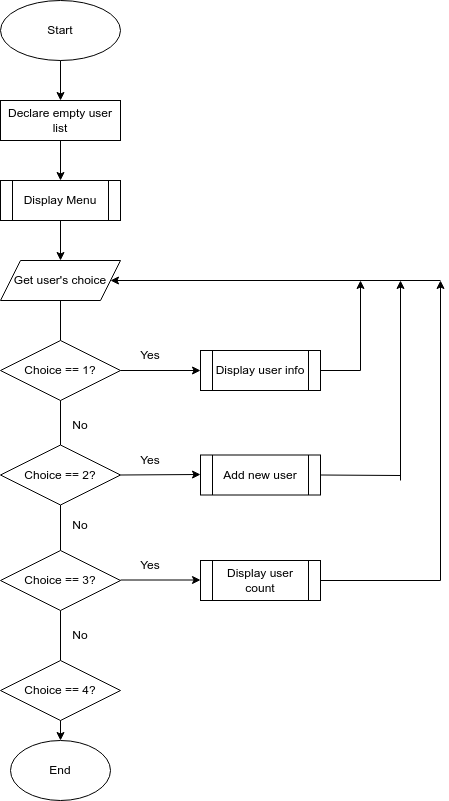

The diagram above was exported from draw.io. Its source (the exported page's mxGraphModel, read from the mxfile embedded in the PNG):
<mxGraphModel dx="631" dy="1934" grid="1" gridSize="10" guides="1" tooltips="1" connect="1" arrows="1" fold="1" page="1" pageScale="1" pageWidth="827" pageHeight="1169" math="0" shadow="0">
  <root>
    <mxCell id="WIyWlLk6GJQsqaUBKTNV-0" />
    <mxCell id="WIyWlLk6GJQsqaUBKTNV-1" parent="WIyWlLk6GJQsqaUBKTNV-0" />
    <mxCell id="rKds6SGLMQkbeF-fFXiF-0" value="Start" style="ellipse;whiteSpace=wrap;html=1;" parent="WIyWlLk6GJQsqaUBKTNV-1" vertex="1">
      <mxGeometry x="160" y="-20" width="120" height="60" as="geometry" />
    </mxCell>
    <mxCell id="rKds6SGLMQkbeF-fFXiF-1" value="" style="endArrow=classic;html=1;rounded=0;exitX=0.5;exitY=1;exitDx=0;exitDy=0;" parent="WIyWlLk6GJQsqaUBKTNV-1" source="rKds6SGLMQkbeF-fFXiF-0" edge="1">
      <mxGeometry width="50" height="50" relative="1" as="geometry">
        <mxPoint x="130" y="260" as="sourcePoint" />
        <mxPoint x="220" y="80" as="targetPoint" />
      </mxGeometry>
    </mxCell>
    <mxCell id="rKds6SGLMQkbeF-fFXiF-2" value="Declare empty user list" style="rounded=0;whiteSpace=wrap;html=1;" parent="WIyWlLk6GJQsqaUBKTNV-1" vertex="1">
      <mxGeometry x="160" y="80" width="120" height="40" as="geometry" />
    </mxCell>
    <mxCell id="rKds6SGLMQkbeF-fFXiF-3" value="" style="endArrow=classic;html=1;rounded=0;exitX=0.5;exitY=1;exitDx=0;exitDy=0;" parent="WIyWlLk6GJQsqaUBKTNV-1" source="rKds6SGLMQkbeF-fFXiF-2" target="rKds6SGLMQkbeF-fFXiF-4" edge="1">
      <mxGeometry width="50" height="50" relative="1" as="geometry">
        <mxPoint x="130" y="250" as="sourcePoint" />
        <mxPoint x="350" y="120" as="targetPoint" />
      </mxGeometry>
    </mxCell>
    <mxCell id="rKds6SGLMQkbeF-fFXiF-4" value="Display Menu" style="shape=process;whiteSpace=wrap;html=1;backgroundOutline=1;" parent="WIyWlLk6GJQsqaUBKTNV-1" vertex="1">
      <mxGeometry x="160" y="160" width="120" height="40" as="geometry" />
    </mxCell>
    <mxCell id="rKds6SGLMQkbeF-fFXiF-7" value="" style="endArrow=classic;html=1;rounded=0;exitX=0.5;exitY=1;exitDx=0;exitDy=0;" parent="WIyWlLk6GJQsqaUBKTNV-1" source="rKds6SGLMQkbeF-fFXiF-4" target="rKds6SGLMQkbeF-fFXiF-8" edge="1">
      <mxGeometry width="50" height="50" relative="1" as="geometry">
        <mxPoint x="220" y="360" as="sourcePoint" />
        <mxPoint x="220" y="400" as="targetPoint" />
      </mxGeometry>
    </mxCell>
    <mxCell id="rKds6SGLMQkbeF-fFXiF-8" value="Get user's choice" style="shape=parallelogram;perimeter=parallelogramPerimeter;whiteSpace=wrap;html=1;fixedSize=1;" parent="WIyWlLk6GJQsqaUBKTNV-1" vertex="1">
      <mxGeometry x="160" y="240" width="120" height="40" as="geometry" />
    </mxCell>
    <mxCell id="rKds6SGLMQkbeF-fFXiF-20" value="" style="endArrow=none;html=1;rounded=0;exitX=0.5;exitY=1;exitDx=0;exitDy=0;" parent="WIyWlLk6GJQsqaUBKTNV-1" source="rKds6SGLMQkbeF-fFXiF-8" target="rKds6SGLMQkbeF-fFXiF-21" edge="1">
      <mxGeometry width="50" height="50" relative="1" as="geometry">
        <mxPoint x="130" y="300" as="sourcePoint" />
        <mxPoint x="220" y="320" as="targetPoint" />
      </mxGeometry>
    </mxCell>
    <mxCell id="rKds6SGLMQkbeF-fFXiF-21" value="Choice == 1?" style="rhombus;whiteSpace=wrap;html=1;" parent="WIyWlLk6GJQsqaUBKTNV-1" vertex="1">
      <mxGeometry x="160" y="320" width="120" height="60" as="geometry" />
    </mxCell>
    <mxCell id="rKds6SGLMQkbeF-fFXiF-25" value="" style="endArrow=none;html=1;rounded=0;exitX=0.5;exitY=1;exitDx=0;exitDy=0;" parent="WIyWlLk6GJQsqaUBKTNV-1" source="rKds6SGLMQkbeF-fFXiF-28" target="rKds6SGLMQkbeF-fFXiF-26" edge="1">
      <mxGeometry width="50" height="50" relative="1" as="geometry">
        <mxPoint x="30" y="100" as="sourcePoint" />
        <mxPoint x="230" y="330" as="targetPoint" />
      </mxGeometry>
    </mxCell>
    <mxCell id="rKds6SGLMQkbeF-fFXiF-26" value="Choice == 4?" style="rhombus;whiteSpace=wrap;html=1;" parent="WIyWlLk6GJQsqaUBKTNV-1" vertex="1">
      <mxGeometry x="160" y="640" width="120" height="60" as="geometry" />
    </mxCell>
    <mxCell id="rKds6SGLMQkbeF-fFXiF-27" value="" style="endArrow=none;html=1;rounded=0;exitX=0.5;exitY=1;exitDx=0;exitDy=0;" parent="WIyWlLk6GJQsqaUBKTNV-1" source="rKds6SGLMQkbeF-fFXiF-30" target="rKds6SGLMQkbeF-fFXiF-28" edge="1">
      <mxGeometry width="50" height="50" relative="1" as="geometry">
        <mxPoint x="70" y="190" as="sourcePoint" />
        <mxPoint x="240" y="340" as="targetPoint" />
      </mxGeometry>
    </mxCell>
    <mxCell id="rKds6SGLMQkbeF-fFXiF-28" value="Choice == 3?" style="rhombus;whiteSpace=wrap;html=1;" parent="WIyWlLk6GJQsqaUBKTNV-1" vertex="1">
      <mxGeometry x="160" y="530" width="120" height="60" as="geometry" />
    </mxCell>
    <mxCell id="rKds6SGLMQkbeF-fFXiF-29" value="" style="endArrow=none;html=1;rounded=0;exitX=0.5;exitY=1;exitDx=0;exitDy=0;" parent="WIyWlLk6GJQsqaUBKTNV-1" source="rKds6SGLMQkbeF-fFXiF-21" target="rKds6SGLMQkbeF-fFXiF-30" edge="1">
      <mxGeometry width="50" height="50" relative="1" as="geometry">
        <mxPoint x="340" y="80" as="sourcePoint" />
        <mxPoint x="340" y="120" as="targetPoint" />
      </mxGeometry>
    </mxCell>
    <mxCell id="rKds6SGLMQkbeF-fFXiF-30" value="Choice == 2?" style="rhombus;whiteSpace=wrap;html=1;" parent="WIyWlLk6GJQsqaUBKTNV-1" vertex="1">
      <mxGeometry x="160" y="424.5" width="120" height="60" as="geometry" />
    </mxCell>
    <mxCell id="rKds6SGLMQkbeF-fFXiF-31" value="" style="endArrow=classic;html=1;rounded=0;exitX=1;exitY=0.5;exitDx=0;exitDy=0;" parent="WIyWlLk6GJQsqaUBKTNV-1" source="rKds6SGLMQkbeF-fFXiF-21" edge="1">
      <mxGeometry width="50" height="50" relative="1" as="geometry">
        <mxPoint x="130" y="290" as="sourcePoint" />
        <mxPoint x="360" y="350" as="targetPoint" />
      </mxGeometry>
    </mxCell>
    <mxCell id="rKds6SGLMQkbeF-fFXiF-32" value="" style="endArrow=classic;html=1;rounded=0;exitX=1;exitY=0.5;exitDx=0;exitDy=0;" parent="WIyWlLk6GJQsqaUBKTNV-1" edge="1">
      <mxGeometry width="50" height="50" relative="1" as="geometry">
        <mxPoint x="280" y="559.5" as="sourcePoint" />
        <mxPoint x="360" y="559.5" as="targetPoint" />
      </mxGeometry>
    </mxCell>
    <mxCell id="rKds6SGLMQkbeF-fFXiF-33" value="" style="endArrow=classic;html=1;rounded=0;exitX=1;exitY=0.5;exitDx=0;exitDy=0;" parent="WIyWlLk6GJQsqaUBKTNV-1" source="rKds6SGLMQkbeF-fFXiF-30" edge="1">
      <mxGeometry width="50" height="50" relative="1" as="geometry">
        <mxPoint x="310" y="430" as="sourcePoint" />
        <mxPoint x="360" y="454" as="targetPoint" />
      </mxGeometry>
    </mxCell>
    <mxCell id="rKds6SGLMQkbeF-fFXiF-35" value="" style="endArrow=classic;html=1;rounded=0;exitX=0.5;exitY=1;exitDx=0;exitDy=0;entryX=0.5;entryY=0;entryDx=0;entryDy=0;" parent="WIyWlLk6GJQsqaUBKTNV-1" source="rKds6SGLMQkbeF-fFXiF-26" target="rKds6SGLMQkbeF-fFXiF-47" edge="1">
      <mxGeometry width="50" height="50" relative="1" as="geometry">
        <mxPoint x="340" y="500" as="sourcePoint" />
        <mxPoint x="340" y="680" as="targetPoint" />
      </mxGeometry>
    </mxCell>
    <mxCell id="rKds6SGLMQkbeF-fFXiF-36" value="Add new user" style="shape=process;whiteSpace=wrap;html=1;backgroundOutline=1;" parent="WIyWlLk6GJQsqaUBKTNV-1" vertex="1">
      <mxGeometry x="360" y="434.5" width="120" height="40" as="geometry" />
    </mxCell>
    <mxCell id="rKds6SGLMQkbeF-fFXiF-38" value="Display user count" style="shape=process;whiteSpace=wrap;html=1;backgroundOutline=1;" parent="WIyWlLk6GJQsqaUBKTNV-1" vertex="1">
      <mxGeometry x="360" y="540" width="120" height="40" as="geometry" />
    </mxCell>
    <mxCell id="rKds6SGLMQkbeF-fFXiF-39" value="Display user info" style="shape=process;whiteSpace=wrap;html=1;backgroundOutline=1;" parent="WIyWlLk6GJQsqaUBKTNV-1" vertex="1">
      <mxGeometry x="360" y="330" width="120" height="40" as="geometry" />
    </mxCell>
    <mxCell id="rKds6SGLMQkbeF-fFXiF-40" value="" style="endArrow=none;html=1;rounded=0;exitX=1;exitY=0.5;exitDx=0;exitDy=0;" parent="WIyWlLk6GJQsqaUBKTNV-1" source="rKds6SGLMQkbeF-fFXiF-39" edge="1">
      <mxGeometry width="50" height="50" relative="1" as="geometry">
        <mxPoint x="340" y="390" as="sourcePoint" />
        <mxPoint x="520" y="350" as="targetPoint" />
      </mxGeometry>
    </mxCell>
    <mxCell id="rKds6SGLMQkbeF-fFXiF-41" value="" style="endArrow=none;html=1;rounded=0;exitX=1;exitY=0.5;exitDx=0;exitDy=0;" parent="WIyWlLk6GJQsqaUBKTNV-1" source="rKds6SGLMQkbeF-fFXiF-36" edge="1">
      <mxGeometry width="50" height="50" relative="1" as="geometry">
        <mxPoint x="340" y="390" as="sourcePoint" />
        <mxPoint x="560" y="455" as="targetPoint" />
      </mxGeometry>
    </mxCell>
    <mxCell id="rKds6SGLMQkbeF-fFXiF-42" value="" style="endArrow=none;html=1;rounded=0;exitX=1;exitY=0.5;exitDx=0;exitDy=0;" parent="WIyWlLk6GJQsqaUBKTNV-1" source="rKds6SGLMQkbeF-fFXiF-38" edge="1">
      <mxGeometry width="50" height="50" relative="1" as="geometry">
        <mxPoint x="340" y="390" as="sourcePoint" />
        <mxPoint x="600" y="560" as="targetPoint" />
      </mxGeometry>
    </mxCell>
    <mxCell id="rKds6SGLMQkbeF-fFXiF-46" value="" style="endArrow=classic;html=1;rounded=0;" parent="WIyWlLk6GJQsqaUBKTNV-1" edge="1">
      <mxGeometry width="50" height="50" relative="1" as="geometry">
        <mxPoint x="600" y="260" as="sourcePoint" />
        <mxPoint x="270" y="260" as="targetPoint" />
      </mxGeometry>
    </mxCell>
    <mxCell id="rKds6SGLMQkbeF-fFXiF-47" value="End" style="ellipse;whiteSpace=wrap;html=1;" parent="WIyWlLk6GJQsqaUBKTNV-1" vertex="1">
      <mxGeometry x="170" y="720" width="100" height="60" as="geometry" />
    </mxCell>
    <mxCell id="rKds6SGLMQkbeF-fFXiF-48" value="Yes" style="text;html=1;strokeColor=none;fillColor=none;align=center;verticalAlign=middle;whiteSpace=wrap;rounded=0;" parent="WIyWlLk6GJQsqaUBKTNV-1" vertex="1">
      <mxGeometry x="280" y="530" width="60" height="30" as="geometry" />
    </mxCell>
    <mxCell id="rKds6SGLMQkbeF-fFXiF-49" value="Yes" style="text;html=1;strokeColor=none;fillColor=none;align=center;verticalAlign=middle;whiteSpace=wrap;rounded=0;" parent="WIyWlLk6GJQsqaUBKTNV-1" vertex="1">
      <mxGeometry x="280" y="424.5" width="60" height="30" as="geometry" />
    </mxCell>
    <mxCell id="rKds6SGLMQkbeF-fFXiF-50" value="Yes" style="text;html=1;strokeColor=none;fillColor=none;align=center;verticalAlign=middle;whiteSpace=wrap;rounded=0;" parent="WIyWlLk6GJQsqaUBKTNV-1" vertex="1">
      <mxGeometry x="280" y="320" width="60" height="30" as="geometry" />
    </mxCell>
    <mxCell id="rKds6SGLMQkbeF-fFXiF-51" value="No" style="text;html=1;strokeColor=none;fillColor=none;align=center;verticalAlign=middle;whiteSpace=wrap;rounded=0;" parent="WIyWlLk6GJQsqaUBKTNV-1" vertex="1">
      <mxGeometry x="210" y="600" width="60" height="30" as="geometry" />
    </mxCell>
    <mxCell id="rKds6SGLMQkbeF-fFXiF-52" value="No" style="text;html=1;strokeColor=none;fillColor=none;align=center;verticalAlign=middle;whiteSpace=wrap;rounded=0;" parent="WIyWlLk6GJQsqaUBKTNV-1" vertex="1">
      <mxGeometry x="210" y="490" width="60" height="30" as="geometry" />
    </mxCell>
    <mxCell id="rKds6SGLMQkbeF-fFXiF-53" value="No" style="text;html=1;strokeColor=none;fillColor=none;align=center;verticalAlign=middle;whiteSpace=wrap;rounded=0;" parent="WIyWlLk6GJQsqaUBKTNV-1" vertex="1">
      <mxGeometry x="210" y="390" width="60" height="30" as="geometry" />
    </mxCell>
    <mxCell id="rKds6SGLMQkbeF-fFXiF-55" value="" style="endArrow=classic;html=1;rounded=0;" parent="WIyWlLk6GJQsqaUBKTNV-1" edge="1">
      <mxGeometry width="50" height="50" relative="1" as="geometry">
        <mxPoint x="520" y="350" as="sourcePoint" />
        <mxPoint x="520" y="260" as="targetPoint" />
      </mxGeometry>
    </mxCell>
    <mxCell id="rKds6SGLMQkbeF-fFXiF-56" value="" style="endArrow=classic;html=1;rounded=0;" parent="WIyWlLk6GJQsqaUBKTNV-1" edge="1">
      <mxGeometry width="50" height="50" relative="1" as="geometry">
        <mxPoint x="560" y="460" as="sourcePoint" />
        <mxPoint x="560" y="260" as="targetPoint" />
      </mxGeometry>
    </mxCell>
    <mxCell id="rKds6SGLMQkbeF-fFXiF-57" value="" style="endArrow=classic;html=1;rounded=0;" parent="WIyWlLk6GJQsqaUBKTNV-1" edge="1">
      <mxGeometry width="50" height="50" relative="1" as="geometry">
        <mxPoint x="600" y="560" as="sourcePoint" />
        <mxPoint x="600" y="260" as="targetPoint" />
      </mxGeometry>
    </mxCell>
  </root>
</mxGraphModel>